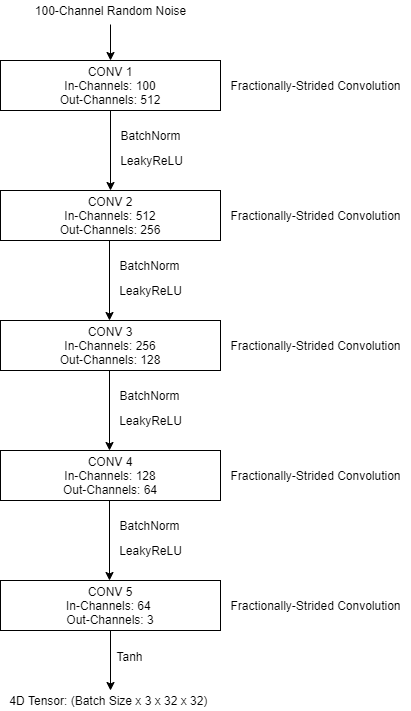

The diagram above was exported from draw.io. Its source (the exported page's mxGraphModel, read from the mxfile embedded in the PNG):
<mxGraphModel dx="768" dy="465" grid="1" gridSize="10" guides="1" tooltips="1" connect="1" arrows="1" fold="1" page="1" pageScale="1" pageWidth="850" pageHeight="1100" math="0" shadow="0">
  <root>
    <mxCell id="0" />
    <mxCell id="1" parent="0" />
    <mxCell id="XkGJgqseSisbTBRUkTgk-1" value="CONV 1&lt;br&gt;In-Channels: 100&lt;br&gt;Out-Channels: 512" style="rounded=0;whiteSpace=wrap;html=1;" vertex="1" parent="1">
      <mxGeometry x="190" y="190" width="220" height="50" as="geometry" />
    </mxCell>
    <mxCell id="XkGJgqseSisbTBRUkTgk-2" value="" style="endArrow=classic;html=1;exitX=0.5;exitY=1;exitDx=0;exitDy=0;" edge="1" parent="1" source="XkGJgqseSisbTBRUkTgk-1">
      <mxGeometry width="50" height="50" relative="1" as="geometry">
        <mxPoint x="250" y="200" as="sourcePoint" />
        <mxPoint x="300" y="320" as="targetPoint" />
      </mxGeometry>
    </mxCell>
    <mxCell id="XkGJgqseSisbTBRUkTgk-3" value="" style="endArrow=classic;html=1;entryX=0.5;entryY=0;entryDx=0;entryDy=0;exitX=0.5;exitY=1.2;exitDx=0;exitDy=0;exitPerimeter=0;" edge="1" parent="1" source="XkGJgqseSisbTBRUkTgk-4" target="XkGJgqseSisbTBRUkTgk-1">
      <mxGeometry width="50" height="50" relative="1" as="geometry">
        <mxPoint x="300" y="160" as="sourcePoint" />
        <mxPoint x="300" y="150" as="targetPoint" />
      </mxGeometry>
    </mxCell>
    <mxCell id="XkGJgqseSisbTBRUkTgk-4" value="100-Channel Random Noise" style="text;html=1;align=center;verticalAlign=middle;resizable=0;points=[];autosize=1;" vertex="1" parent="1">
      <mxGeometry x="215" y="130" width="170" height="20" as="geometry" />
    </mxCell>
    <mxCell id="XkGJgqseSisbTBRUkTgk-5" value="BatchNorm" style="text;html=1;align=center;verticalAlign=middle;resizable=0;points=[];autosize=1;" vertex="1" parent="1">
      <mxGeometry x="300" y="255" width="80" height="20" as="geometry" />
    </mxCell>
    <mxCell id="XkGJgqseSisbTBRUkTgk-6" value="LeakyReLU" style="text;html=1;align=center;verticalAlign=middle;resizable=0;points=[];autosize=1;" vertex="1" parent="1">
      <mxGeometry x="301" y="280" width="80" height="20" as="geometry" />
    </mxCell>
    <mxCell id="XkGJgqseSisbTBRUkTgk-7" value="CONV 2&lt;br&gt;In-Channels: 512&lt;br&gt;Out-Channels: 256" style="rounded=0;whiteSpace=wrap;html=1;" vertex="1" parent="1">
      <mxGeometry x="190" y="320" width="220" height="50" as="geometry" />
    </mxCell>
    <mxCell id="XkGJgqseSisbTBRUkTgk-8" value="" style="endArrow=classic;html=1;" edge="1" parent="1">
      <mxGeometry width="50" height="50" relative="1" as="geometry">
        <mxPoint x="299" y="370" as="sourcePoint" />
        <mxPoint x="299" y="450" as="targetPoint" />
      </mxGeometry>
    </mxCell>
    <mxCell id="XkGJgqseSisbTBRUkTgk-9" value="BatchNorm" style="text;html=1;align=center;verticalAlign=middle;resizable=0;points=[];autosize=1;" vertex="1" parent="1">
      <mxGeometry x="299" y="385" width="80" height="20" as="geometry" />
    </mxCell>
    <mxCell id="XkGJgqseSisbTBRUkTgk-10" value="LeakyReLU" style="text;html=1;align=center;verticalAlign=middle;resizable=0;points=[];autosize=1;" vertex="1" parent="1">
      <mxGeometry x="300" y="410" width="80" height="20" as="geometry" />
    </mxCell>
    <mxCell id="XkGJgqseSisbTBRUkTgk-11" value="CONV 3&lt;br&gt;In-Channels: 256&lt;br&gt;Out-Channels: 128" style="rounded=0;whiteSpace=wrap;html=1;" vertex="1" parent="1">
      <mxGeometry x="190" y="450" width="220" height="50" as="geometry" />
    </mxCell>
    <mxCell id="XkGJgqseSisbTBRUkTgk-13" value="" style="endArrow=classic;html=1;" edge="1" parent="1">
      <mxGeometry width="50" height="50" relative="1" as="geometry">
        <mxPoint x="299" y="500" as="sourcePoint" />
        <mxPoint x="299" y="580" as="targetPoint" />
      </mxGeometry>
    </mxCell>
    <mxCell id="XkGJgqseSisbTBRUkTgk-14" value="BatchNorm" style="text;html=1;align=center;verticalAlign=middle;resizable=0;points=[];autosize=1;" vertex="1" parent="1">
      <mxGeometry x="299" y="515" width="80" height="20" as="geometry" />
    </mxCell>
    <mxCell id="XkGJgqseSisbTBRUkTgk-15" value="LeakyReLU" style="text;html=1;align=center;verticalAlign=middle;resizable=0;points=[];autosize=1;" vertex="1" parent="1">
      <mxGeometry x="300" y="540" width="80" height="20" as="geometry" />
    </mxCell>
    <mxCell id="XkGJgqseSisbTBRUkTgk-16" value="CONV 4&lt;br&gt;In-Channels: 128&lt;br&gt;Out-Channels: 64" style="rounded=0;whiteSpace=wrap;html=1;" vertex="1" parent="1">
      <mxGeometry x="190" y="580" width="220" height="50" as="geometry" />
    </mxCell>
    <mxCell id="XkGJgqseSisbTBRUkTgk-17" value="" style="endArrow=classic;html=1;" edge="1" parent="1">
      <mxGeometry width="50" height="50" relative="1" as="geometry">
        <mxPoint x="299" y="630" as="sourcePoint" />
        <mxPoint x="299" y="710" as="targetPoint" />
      </mxGeometry>
    </mxCell>
    <mxCell id="XkGJgqseSisbTBRUkTgk-18" value="BatchNorm" style="text;html=1;align=center;verticalAlign=middle;resizable=0;points=[];autosize=1;" vertex="1" parent="1">
      <mxGeometry x="299" y="645" width="80" height="20" as="geometry" />
    </mxCell>
    <mxCell id="XkGJgqseSisbTBRUkTgk-19" value="LeakyReLU" style="text;html=1;align=center;verticalAlign=middle;resizable=0;points=[];autosize=1;" vertex="1" parent="1">
      <mxGeometry x="300" y="670" width="80" height="20" as="geometry" />
    </mxCell>
    <mxCell id="XkGJgqseSisbTBRUkTgk-20" value="CONV 5&lt;br&gt;In-Channels: 64&amp;nbsp;&lt;br&gt;Out-Channels: 3" style="rounded=0;whiteSpace=wrap;html=1;" vertex="1" parent="1">
      <mxGeometry x="190" y="710" width="220" height="50" as="geometry" />
    </mxCell>
    <mxCell id="XkGJgqseSisbTBRUkTgk-21" value="" style="endArrow=classic;html=1;exitX=0.5;exitY=1;exitDx=0;exitDy=0;" edge="1" parent="1" source="XkGJgqseSisbTBRUkTgk-20">
      <mxGeometry width="50" height="50" relative="1" as="geometry">
        <mxPoint x="250" y="750" as="sourcePoint" />
        <mxPoint x="300" y="820" as="targetPoint" />
      </mxGeometry>
    </mxCell>
    <mxCell id="XkGJgqseSisbTBRUkTgk-22" value="4D Tensor: (Batch Size x 3 x 32 x 32)&amp;nbsp;" style="text;html=1;strokeColor=none;fillColor=none;align=center;verticalAlign=middle;whiteSpace=wrap;rounded=0;" vertex="1" parent="1">
      <mxGeometry x="190" y="820" width="220" height="20" as="geometry" />
    </mxCell>
    <mxCell id="XkGJgqseSisbTBRUkTgk-23" value="Fractionally-Strided Convolution" style="text;html=1;align=center;verticalAlign=middle;resizable=0;points=[];autosize=1;" vertex="1" parent="1">
      <mxGeometry x="410" y="205" width="190" height="20" as="geometry" />
    </mxCell>
    <mxCell id="XkGJgqseSisbTBRUkTgk-24" value="Fractionally-Strided Convolution" style="text;html=1;align=center;verticalAlign=middle;resizable=0;points=[];autosize=1;" vertex="1" parent="1">
      <mxGeometry x="410" y="335" width="190" height="20" as="geometry" />
    </mxCell>
    <mxCell id="XkGJgqseSisbTBRUkTgk-25" value="Fractionally-Strided Convolution" style="text;html=1;align=center;verticalAlign=middle;resizable=0;points=[];autosize=1;" vertex="1" parent="1">
      <mxGeometry x="410" y="465" width="190" height="20" as="geometry" />
    </mxCell>
    <mxCell id="XkGJgqseSisbTBRUkTgk-26" value="Fractionally-Strided Convolution" style="text;html=1;align=center;verticalAlign=middle;resizable=0;points=[];autosize=1;" vertex="1" parent="1">
      <mxGeometry x="410" y="595" width="190" height="20" as="geometry" />
    </mxCell>
    <mxCell id="XkGJgqseSisbTBRUkTgk-27" value="Fractionally-Strided Convolution" style="text;html=1;align=center;verticalAlign=middle;resizable=0;points=[];autosize=1;" vertex="1" parent="1">
      <mxGeometry x="410" y="725" width="190" height="20" as="geometry" />
    </mxCell>
    <mxCell id="XkGJgqseSisbTBRUkTgk-28" value="Tanh" style="text;html=1;align=center;verticalAlign=middle;resizable=0;points=[];autosize=1;" vertex="1" parent="1">
      <mxGeometry x="299" y="776" width="40" height="20" as="geometry" />
    </mxCell>
  </root>
</mxGraphModel>